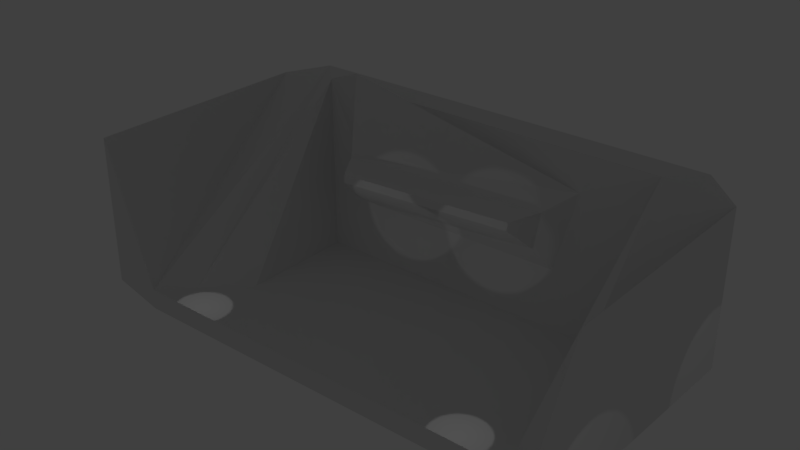 # Source: rotation_delta_autocorrect.test.blend  (saved by Blender 2.78.0; exported with 4.5.12 LTS)
import bpy
from mathutils import Matrix  # noqa: F401  (used for matrix-valued properties, if any)

bpy.ops.wm.read_factory_settings(use_empty=True)
scene = bpy.context.scene
scene.name = 'Scene'

# ---- collections
col_collection_1 = bpy.data.collections.new('Collection 1'); scene.collection.children.link(col_collection_1)

# ---- materials (node trees are filled in below, after node groups)
mat_material = bpy.data.materials.new('Material')
mat_material.alpha_threshold = 0.0
mat_material.use_transparent_shadow = False
mat_material.roughness = 0.5

# ---- material node trees

# ---- world
world_world = bpy.data.worlds.new('World'); scene.world = world_world
world_world.color = (0.05088, 0.05088, 0.05088)
world_world.use_sun_shadow = False
world_world.sun_shadow_jitter_overblur = 0.0
world_world.cycles.sampling_method = 'MANUAL'

# ---- lights
light_spot_007 = bpy.data.lights.new('Spot.007', 'SPOT')
light_spot_007.transmission_factor = 0.0
light_spot_007.energy = 100.0
light_spot_007.shadow_buffer_clip_start = 0.5
light_spot_007.shadow_soft_size = 0.1
light_spot_007.shadow_maximum_resolution = 0.006
light_spot_007.use_absolute_resolution = True
light_spot_006 = bpy.data.lights.new('Spot.006', 'SPOT')
light_spot_006.transmission_factor = 0.0
light_spot_006.energy = 100.0
light_spot_006.shadow_buffer_clip_start = 0.5
light_spot_006.shadow_soft_size = 0.1
light_spot_006.shadow_maximum_resolution = 0.006
light_spot_006.use_absolute_resolution = True
light_spot_005 = bpy.data.lights.new('Spot.005', 'SPOT')
light_spot_005.transmission_factor = 0.0
light_spot_005.energy = 100.0
light_spot_005.shadow_buffer_clip_start = 0.5
light_spot_005.shadow_soft_size = 0.1
light_spot_005.shadow_maximum_resolution = 0.006
light_spot_005.use_absolute_resolution = True
light_spot_004 = bpy.data.lights.new('Spot.004', 'SPOT')
light_spot_004.transmission_factor = 0.0
light_spot_004.energy = 100.0
light_spot_004.shadow_buffer_clip_start = 0.5
light_spot_004.shadow_soft_size = 0.1
light_spot_004.shadow_maximum_resolution = 0.006
light_spot_004.use_absolute_resolution = True
light_spot_003 = bpy.data.lights.new('Spot.003', 'SPOT')
light_spot_003.transmission_factor = 0.0
light_spot_003.energy = 100.0
light_spot_003.shadow_buffer_clip_start = 0.5
light_spot_003.shadow_soft_size = 0.1
light_spot_003.shadow_maximum_resolution = 0.006
light_spot_003.use_absolute_resolution = True
light_spot_002 = bpy.data.lights.new('Spot.002', 'SPOT')
light_spot_002.transmission_factor = 0.0
light_spot_002.energy = 100.0
light_spot_002.shadow_buffer_clip_start = 0.5
light_spot_002.shadow_soft_size = 0.1
light_spot_002.shadow_maximum_resolution = 0.006
light_spot_002.use_absolute_resolution = True
light_spot_001 = bpy.data.lights.new('Spot.001', 'SPOT')
light_spot_001.transmission_factor = 0.0
light_spot_001.energy = 100.0
light_spot_001.shadow_buffer_clip_start = 0.5
light_spot_001.shadow_soft_size = 0.1
light_spot_001.shadow_maximum_resolution = 0.006
light_spot_001.use_absolute_resolution = True
light_spot = bpy.data.lights.new('Spot', 'SPOT')
light_spot.transmission_factor = 0.0
light_spot.energy = 100.0
light_spot.shadow_buffer_clip_start = 0.5
light_spot.shadow_soft_size = 0.1
light_spot.shadow_maximum_resolution = 0.006
light_spot.use_absolute_resolution = True

# ---- meshes
me_cube = bpy.data.meshes.new('Cube')
me_cube.from_pydata([(-7.0, -0.2995, -0.3155), (5.918, 5.964, 1.005), (-7.0, 24.3, -0.3155), (10.6, 13.82, 10.56), (45.0, -1.0, 0.0), (35.3, 5.964, 1.005), (45.0, 24.0, -1.0), (28.2, 15.45, 10.56), (-7.0, -0.2779, 15.0), (-7.0, 23.85, 15.0), (45.0, 24.0, 15.0), (45.0, 0.0, 15.0), (1.931, 1.977, 1.005), (10.51, 13.9, 11.36), (28.28, 15.54, 11.36), (39.29, 1.977, 1.005), (1.931, 21.56, 16.91), (39.29, 21.56, 16.91), (5.918, 17.58, 1.005), (35.3, 17.58, 1.005), (8.794, 17.82, 20.03), (32.42, 20.25, 13.76), (10.16, 18.89, 6.237), (31.06, 18.89, 6.237), (8.923, 16.71, 11.82), (29.87, 18.34, 11.82), (9.313, 16.32, 8.181), (29.48, 17.95, 8.181), (42.22, 24.5, 16.91), (42.0, 25.0, -1.0), (42.0, -1.0, -1.0), (42.22, -0.9537, 1.005), (-1.0, 25.0, -1.0), (-1.0, -1.0, -1.0), (-1.0, -0.9537, 1.005), (-1.0, 24.5, 16.91)], [], [(0, 8, 9, 2), (32, 35, 28, 29), (6, 10, 11, 4), (30, 31, 34, 33), (32, 29, 30, 33), (19, 18, 1, 5), (12, 16, 35, 34), (16, 17, 28, 35), (17, 15, 31, 28), (15, 12, 34, 31), (1, 18, 16, 12), (3, 7, 14, 13), (19, 5, 15, 17), (5, 1, 12, 15), (20, 21, 17, 16), (23, 22, 18, 19), (22, 20, 16, 18), (21, 23, 19, 17), (24, 25, 21, 20), (27, 26, 22, 23), (26, 24, 20, 22), (25, 27, 23, 21), (13, 14, 25, 24), (7, 3, 26, 27), (3, 13, 24, 26), (14, 7, 27, 25), (10, 6, 29, 28), (6, 4, 30, 29), (11, 10, 28, 31), (4, 11, 31, 30), (0, 2, 32, 33), (8, 0, 33, 34), (9, 8, 34, 35), (2, 9, 35, 32)])
me_cube.materials.append(mat_material)
me_cube.use_remesh_preserve_volume = False
me_cube.use_remesh_preserve_attributes = False
me_cube.use_mirror_vertex_groups = False
me_cube.update()

# ---- objects
ob_case_8_dir_spill_param_rot_y__45_p_0_7071__0_7071_0_000 = bpy.data.objects.new('case_8_dir_spill_param_rot_y_-45_p_0.7071_-0.7071_0.000', light_spot_007)
ob_case_7_dir_spill_param_rot_y__45_p_1_0_0 = bpy.data.objects.new('case_7_dir_spill_param_rot_y_-45_p_1_0_0', light_spot_006)
ob_case_5_dir_spill_param_rot_xyz_45_p__7853918__7853918__7853918 = bpy.data.objects.new('case_5_dir_spill_param_rot_xyz_45_p_.7853918_.7853918_.7853918', light_spot_005)
ob_case_6_dir_spill_param_rot_xyz_45_p_1_0_0 = bpy.data.objects.new('case_6_dir_spill_param_rot_xyz_45_p_1_0_0', light_spot_004)
ob_case_3_dir_spill_param_rot_x_90_p_0_0__1 = bpy.data.objects.new('case_3_dir_spill_param_rot_x_90_p_0_0_-1', light_spot_003)
ob_case_4_dir_spill_param_rot_x_0_p_1_0_0 = bpy.data.objects.new('case_4_dir_spill_param_rot_x_0_p_1_0_0', light_spot_002)
ob_case_2_dir_spill_param_rot_x_90_p_0__1_0 = bpy.data.objects.new('case_2_dir_spill_param_rot_x_90_p_0_-1_0', light_spot_001)
ob_case_1_dir_spill_param_rot_x_0_p_0__1_0 = bpy.data.objects.new('case_1_dir_spill_param_rot_x_0_p_0_-1_0', light_spot)
ob_cube = bpy.data.objects.new('Cube', me_cube)

# ---- transforms, parenting, visibility, modifiers, constraints
ob_case_8_dir_spill_param_rot_y__45_p_0_7071__0_7071_0_000.location = (-20.0, 5.0, 8.0)
ob_case_8_dir_spill_param_rot_y__45_p_0_7071__0_7071_0_000.rotation_euler = (0.0, -0.7854, 0.0)
ob_case_8_dir_spill_param_rot_y__45_p_0_7071__0_7071_0_000.lineart.crease_threshold = 0.0
ob_case_7_dir_spill_param_rot_y__45_p_1_0_0.location = (-20.0, 20.0, 8.0)
ob_case_7_dir_spill_param_rot_y__45_p_1_0_0.rotation_euler = (0.0, -0.7854, 0.0)
ob_case_7_dir_spill_param_rot_y__45_p_1_0_0.lineart.crease_threshold = 0.0
ob_case_5_dir_spill_param_rot_xyz_45_p__7853918__7853918__7853918.location = (55.0, 0.0, 8.0)
ob_case_5_dir_spill_param_rot_xyz_45_p__7853918__7853918__7853918.rotation_euler = (0.7854, 0.7854, 0.7854)
ob_case_5_dir_spill_param_rot_xyz_45_p__7853918__7853918__7853918.lineart.crease_threshold = 0.0
ob_case_6_dir_spill_param_rot_xyz_45_p_1_0_0.location = (55.0, 20.0, 8.0)
ob_case_6_dir_spill_param_rot_xyz_45_p_1_0_0.rotation_euler = (0.7854, 0.7854, 0.7854)
ob_case_6_dir_spill_param_rot_xyz_45_p_1_0_0.lineart.crease_threshold = 0.0
ob_case_3_dir_spill_param_rot_x_90_p_0_0__1.location = (20.0, 3.5, 8.0)
ob_case_3_dir_spill_param_rot_x_90_p_0_0__1.rotation_euler = (1.571, 0.0, 0.0)
ob_case_3_dir_spill_param_rot_x_90_p_0_0__1.lineart.crease_threshold = 0.0
ob_case_4_dir_spill_param_rot_x_0_p_1_0_0.location = (30.0, 0.0, 8.0)
ob_case_4_dir_spill_param_rot_x_0_p_1_0_0.lineart.crease_threshold = 0.0
ob_case_2_dir_spill_param_rot_x_90_p_0__1_0.location = (10.0, 3.5, 8.0)
ob_case_2_dir_spill_param_rot_x_90_p_0__1_0.rotation_euler = (1.571, 0.0, 0.0)
ob_case_2_dir_spill_param_rot_x_90_p_0__1_0.lineart.crease_threshold = 0.0
ob_case_1_dir_spill_param_rot_x_0_p_0__1_0.location = (0.0, 0.0, 8.0)
ob_case_1_dir_spill_param_rot_x_0_p_0__1_0.lineart.crease_threshold = 0.0
ob_cube.location = (-5.0, 0.0, 0.0)
ob_cube.lineart.crease_threshold = 0.0

# ---- collection membership
col_collection_1.objects.link(ob_case_8_dir_spill_param_rot_y__45_p_0_7071__0_7071_0_000)
col_collection_1.objects.link(ob_case_7_dir_spill_param_rot_y__45_p_1_0_0)
col_collection_1.objects.link(ob_case_5_dir_spill_param_rot_xyz_45_p__7853918__7853918__7853918)
col_collection_1.objects.link(ob_case_6_dir_spill_param_rot_xyz_45_p_1_0_0)
col_collection_1.objects.link(ob_case_3_dir_spill_param_rot_x_90_p_0_0__1)
col_collection_1.objects.link(ob_case_4_dir_spill_param_rot_x_0_p_1_0_0)
col_collection_1.objects.link(ob_case_2_dir_spill_param_rot_x_90_p_0__1_0)
col_collection_1.objects.link(ob_case_1_dir_spill_param_rot_x_0_p_0__1_0)
col_collection_1.objects.link(ob_cube)

# ---- scene / render settings (as saved in the file)
scene.frame_start = 1; scene.frame_end = 250; scene.frame_set(1)
scene.render.engine = 'BLENDER_EEVEE_NEXT'
scene.render.resolution_percentage = 50
scene.render.dither_intensity = 0.0
scene.cycles.use_denoising = False
scene.cycles.samples = 128
scene.cycles.sampling_pattern = 'TABULATED_SOBOL'
scene.cycles.light_sampling_threshold = 0.0
scene.cycles.use_adaptive_sampling = False
scene.cycles.use_light_tree = False
scene.cycles.blur_glossy = 0.0
scene.cycles.sample_clamp_indirect = 0.0
scene.view_settings.view_transform = 'Standard'
bpy.context.view_layer.update()

# ---- added for rendering (the .blend has no active camera): camera
cam_auto = bpy.data.cameras.new('AutoCamera')
cam_auto.lens = 50.0
cam_auto.sensor_width = 36.0
cam_auto.clip_end = 1003.89
ob_auto_camera = bpy.data.objects.new('AutoCamera', cam_auto)
scene.collection.objects.link(ob_auto_camera)
ob_auto_camera.location = (71.2022, -56.6427, 55.2779)
ob_auto_camera.rotation_euler = (1.09748, -7.21219e-08, 0.694738)
scene.camera = ob_auto_camera
bpy.context.view_layer.update()
